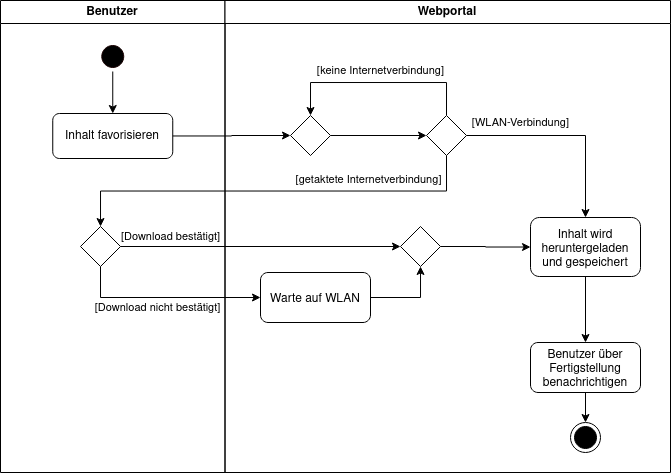

The diagram above was exported from draw.io. Its source (the exported page's mxGraphModel, read from the mxfile embedded in the PNG):
<mxGraphModel dx="981" dy="509" grid="1" gridSize="10" guides="1" tooltips="1" connect="1" arrows="1" fold="1" page="1" pageScale="1" pageWidth="1169" pageHeight="826" background="#ffffff" math="0" shadow="0">
  <root>
    <mxCell id="0" />
    <mxCell id="1" parent="0" />
    <mxCell id="2" value="Benutzer" style="swimlane;whiteSpace=wrap" parent="1" vertex="1">
      <mxGeometry x="220" y="128" width="224.5" height="472" as="geometry" />
    </mxCell>
    <mxCell id="ABzVmFkG49cSrohfVFDJ-58" style="edgeStyle=orthogonalEdgeStyle;rounded=0;orthogonalLoop=1;jettySize=auto;html=1;exitX=0.5;exitY=1;exitDx=0;exitDy=0;" edge="1" parent="2" source="5" target="ABzVmFkG49cSrohfVFDJ-57">
      <mxGeometry relative="1" as="geometry" />
    </mxCell>
    <mxCell id="5" value="" style="ellipse;shape=startState;fillColor=#000000;strokeColor=#190000;" parent="2" vertex="1">
      <mxGeometry x="97.25" y="41" width="30" height="30" as="geometry" />
    </mxCell>
    <mxCell id="ABzVmFkG49cSrohfVFDJ-57" value="Inhalt favorisieren" style="rounded=1;whiteSpace=wrap;html=1;" vertex="1" parent="2">
      <mxGeometry x="52.25" y="113" width="120" height="45" as="geometry" />
    </mxCell>
    <mxCell id="ABzVmFkG49cSrohfVFDJ-60" value="" style="rhombus;whiteSpace=wrap;html=1;" vertex="1" parent="2">
      <mxGeometry x="80" y="226" width="40" height="40" as="geometry" />
    </mxCell>
    <mxCell id="3" value="Webportal" style="swimlane;whiteSpace=wrap" parent="1" vertex="1">
      <mxGeometry x="444.5" y="128" width="445.5" height="472" as="geometry" />
    </mxCell>
    <mxCell id="ABzVmFkG49cSrohfVFDJ-46" value="" style="edgeStyle=orthogonalEdgeStyle;rounded=0;orthogonalLoop=1;jettySize=auto;html=1;" edge="1" parent="3" source="ABzVmFkG49cSrohfVFDJ-42" target="ABzVmFkG49cSrohfVFDJ-47">
      <mxGeometry relative="1" as="geometry">
        <mxPoint x="221.5" y="274" as="targetPoint" />
      </mxGeometry>
    </mxCell>
    <mxCell id="ABzVmFkG49cSrohfVFDJ-49" value="[WLAN-Verbindung]" style="edgeLabel;html=1;align=center;verticalAlign=middle;resizable=0;points=[];" vertex="1" connectable="0" parent="ABzVmFkG49cSrohfVFDJ-46">
      <mxGeometry x="-0.7143" relative="1" as="geometry">
        <mxPoint x="25" y="-13" as="offset" />
      </mxGeometry>
    </mxCell>
    <mxCell id="ABzVmFkG49cSrohfVFDJ-55" style="edgeStyle=orthogonalEdgeStyle;rounded=0;orthogonalLoop=1;jettySize=auto;html=1;exitX=0.5;exitY=0;exitDx=0;exitDy=0;entryX=0.5;entryY=0;entryDx=0;entryDy=0;" edge="1" parent="3" source="ABzVmFkG49cSrohfVFDJ-42" target="ABzVmFkG49cSrohfVFDJ-51">
      <mxGeometry relative="1" as="geometry">
        <Array as="points">
          <mxPoint x="222" y="82" />
          <mxPoint x="86" y="82" />
        </Array>
      </mxGeometry>
    </mxCell>
    <mxCell id="ABzVmFkG49cSrohfVFDJ-56" value="[keine Internetverbindung]" style="edgeLabel;html=1;align=center;verticalAlign=middle;resizable=0;points=[];" vertex="1" connectable="0" parent="ABzVmFkG49cSrohfVFDJ-55">
      <mxGeometry x="0.2673" y="-1" relative="1" as="geometry">
        <mxPoint x="29" y="-11" as="offset" />
      </mxGeometry>
    </mxCell>
    <mxCell id="ABzVmFkG49cSrohfVFDJ-42" value="" style="rhombus;whiteSpace=wrap;html=1;" vertex="1" parent="3">
      <mxGeometry x="201.5" y="115" width="40" height="40" as="geometry" />
    </mxCell>
    <mxCell id="ABzVmFkG49cSrohfVFDJ-47" value="Inhalt wird&#10;heruntergeladen&#10;und gespeichert" style="rounded=1;" vertex="1" parent="3">
      <mxGeometry x="305.5" y="217" width="110" height="59" as="geometry" />
    </mxCell>
    <mxCell id="ABzVmFkG49cSrohfVFDJ-53" value="" style="edgeStyle=orthogonalEdgeStyle;rounded=0;orthogonalLoop=1;jettySize=auto;html=1;entryX=0;entryY=0.5;entryDx=0;entryDy=0;" edge="1" parent="3" source="ABzVmFkG49cSrohfVFDJ-51" target="ABzVmFkG49cSrohfVFDJ-42">
      <mxGeometry relative="1" as="geometry">
        <mxPoint x="185.5" y="135" as="targetPoint" />
      </mxGeometry>
    </mxCell>
    <mxCell id="ABzVmFkG49cSrohfVFDJ-51" value="" style="rhombus;whiteSpace=wrap;html=1;" vertex="1" parent="3">
      <mxGeometry x="65.5" y="115" width="40" height="40" as="geometry" />
    </mxCell>
    <mxCell id="ABzVmFkG49cSrohfVFDJ-65" value="Warte auf WLAN" style="rounded=1;" vertex="1" parent="3">
      <mxGeometry x="35.5" y="272" width="110" height="50" as="geometry" />
    </mxCell>
    <mxCell id="ABzVmFkG49cSrohfVFDJ-70" style="edgeStyle=orthogonalEdgeStyle;rounded=0;orthogonalLoop=1;jettySize=auto;html=1;exitX=1;exitY=0.5;exitDx=0;exitDy=0;" edge="1" parent="3" source="ABzVmFkG49cSrohfVFDJ-69" target="ABzVmFkG49cSrohfVFDJ-47">
      <mxGeometry relative="1" as="geometry" />
    </mxCell>
    <mxCell id="ABzVmFkG49cSrohfVFDJ-69" value="" style="rhombus;whiteSpace=wrap;html=1;" vertex="1" parent="3">
      <mxGeometry x="175.5" y="226" width="40" height="40" as="geometry" />
    </mxCell>
    <mxCell id="ABzVmFkG49cSrohfVFDJ-68" style="edgeStyle=orthogonalEdgeStyle;rounded=0;orthogonalLoop=1;jettySize=auto;html=1;exitX=1;exitY=0.5;exitDx=0;exitDy=0;" edge="1" parent="3" source="ABzVmFkG49cSrohfVFDJ-65" target="ABzVmFkG49cSrohfVFDJ-69">
      <mxGeometry relative="1" as="geometry">
        <mxPoint x="235.5" y="296.79310344827593" as="targetPoint" />
      </mxGeometry>
    </mxCell>
    <mxCell id="ABzVmFkG49cSrohfVFDJ-73" value="" style="ellipse;html=1;shape=endState;fillColor=#000000;strokeColor=#000000;rounded=1;" vertex="1" parent="3">
      <mxGeometry x="345.5" y="422" width="30" height="30" as="geometry" />
    </mxCell>
    <mxCell id="ABzVmFkG49cSrohfVFDJ-54" style="edgeStyle=orthogonalEdgeStyle;rounded=0;orthogonalLoop=1;jettySize=auto;html=1;entryX=0;entryY=0.5;entryDx=0;entryDy=0;" edge="1" parent="1" source="ABzVmFkG49cSrohfVFDJ-57" target="ABzVmFkG49cSrohfVFDJ-51">
      <mxGeometry relative="1" as="geometry">
        <mxPoint x="334.5" y="263" as="sourcePoint" />
      </mxGeometry>
    </mxCell>
    <mxCell id="ABzVmFkG49cSrohfVFDJ-61" style="edgeStyle=orthogonalEdgeStyle;rounded=0;orthogonalLoop=1;jettySize=auto;html=1;exitX=0.5;exitY=1;exitDx=0;exitDy=0;" edge="1" parent="1" source="ABzVmFkG49cSrohfVFDJ-42" target="ABzVmFkG49cSrohfVFDJ-60">
      <mxGeometry relative="1" as="geometry" />
    </mxCell>
    <mxCell id="ABzVmFkG49cSrohfVFDJ-62" value="[getaktete Internetverbindung]" style="edgeLabel;html=1;align=center;verticalAlign=middle;resizable=0;points=[];" vertex="1" connectable="0" parent="ABzVmFkG49cSrohfVFDJ-61">
      <mxGeometry x="-0.4045" y="3" relative="1" as="geometry">
        <mxPoint x="9.899999999999999" y="-14.48" as="offset" />
      </mxGeometry>
    </mxCell>
    <mxCell id="ABzVmFkG49cSrohfVFDJ-63" style="edgeStyle=orthogonalEdgeStyle;rounded=0;orthogonalLoop=1;jettySize=auto;html=1;exitX=1;exitY=0.5;exitDx=0;exitDy=0;" edge="1" parent="1" source="ABzVmFkG49cSrohfVFDJ-60" target="ABzVmFkG49cSrohfVFDJ-69">
      <mxGeometry relative="1" as="geometry" />
    </mxCell>
    <mxCell id="ABzVmFkG49cSrohfVFDJ-64" value="[Download bestätigt]" style="edgeLabel;html=1;align=center;verticalAlign=middle;resizable=0;points=[];" vertex="1" connectable="0" parent="ABzVmFkG49cSrohfVFDJ-63">
      <mxGeometry x="0.002" y="-203" relative="1" as="geometry">
        <mxPoint x="-90.75000000000001" y="-213" as="offset" />
      </mxGeometry>
    </mxCell>
    <mxCell id="ABzVmFkG49cSrohfVFDJ-66" style="edgeStyle=orthogonalEdgeStyle;rounded=0;orthogonalLoop=1;jettySize=auto;html=1;exitX=0.5;exitY=1;exitDx=0;exitDy=0;" edge="1" parent="1" source="ABzVmFkG49cSrohfVFDJ-60" target="ABzVmFkG49cSrohfVFDJ-65">
      <mxGeometry relative="1" as="geometry">
        <Array as="points">
          <mxPoint x="320" y="425" />
        </Array>
      </mxGeometry>
    </mxCell>
    <mxCell id="ABzVmFkG49cSrohfVFDJ-67" value="[Download nicht bestätigt]" style="edgeLabel;html=1;align=center;verticalAlign=middle;resizable=0;points=[];" vertex="1" connectable="0" parent="ABzVmFkG49cSrohfVFDJ-66">
      <mxGeometry x="-0.734" y="8" relative="1" as="geometry">
        <mxPoint x="48.96999999999999" y="14.97" as="offset" />
      </mxGeometry>
    </mxCell>
    <mxCell id="ABzVmFkG49cSrohfVFDJ-74" style="edgeStyle=orthogonalEdgeStyle;rounded=0;orthogonalLoop=1;jettySize=auto;html=1;exitX=0.5;exitY=1;exitDx=0;exitDy=0;" edge="1" parent="1" source="ABzVmFkG49cSrohfVFDJ-71" target="ABzVmFkG49cSrohfVFDJ-73">
      <mxGeometry relative="1" as="geometry" />
    </mxCell>
    <mxCell id="ABzVmFkG49cSrohfVFDJ-71" value="Benutzer über&#10;Fertigstellung&#10;benachrichtigen" style="rounded=1;" vertex="1" parent="1">
      <mxGeometry x="750" y="470" width="110" height="50" as="geometry" />
    </mxCell>
    <mxCell id="ABzVmFkG49cSrohfVFDJ-72" style="edgeStyle=orthogonalEdgeStyle;rounded=0;orthogonalLoop=1;jettySize=auto;html=1;exitX=0.5;exitY=1;exitDx=0;exitDy=0;" edge="1" parent="1" source="ABzVmFkG49cSrohfVFDJ-47" target="ABzVmFkG49cSrohfVFDJ-71">
      <mxGeometry relative="1" as="geometry" />
    </mxCell>
  </root>
</mxGraphModel>